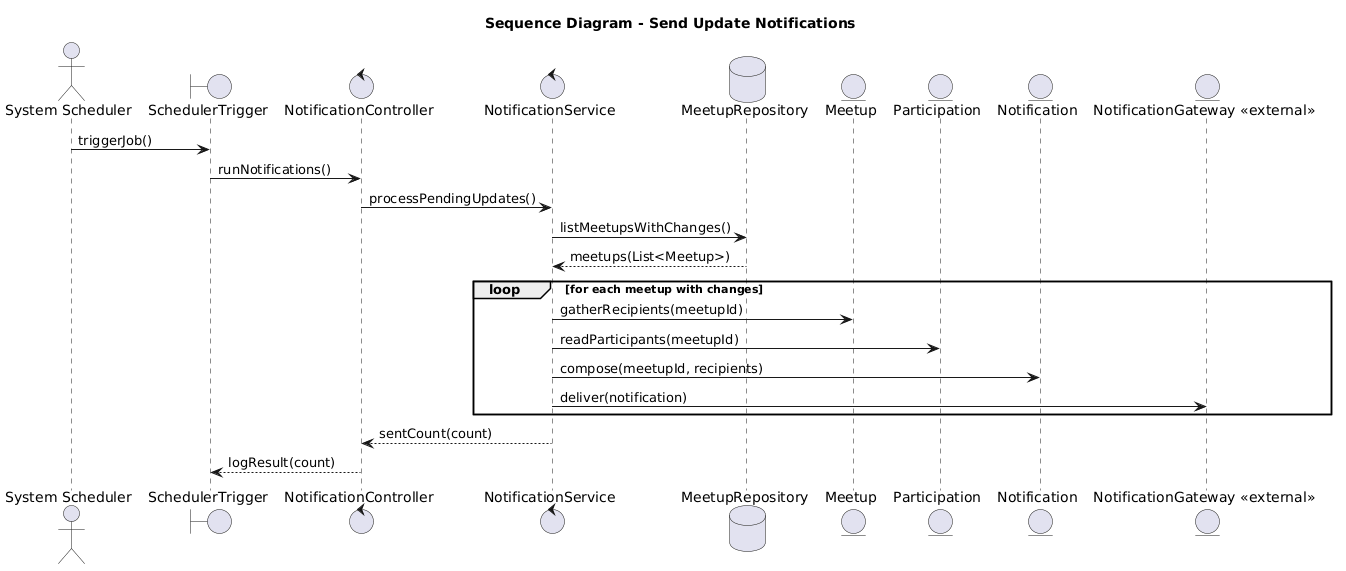

The diagram above was rendered by PlantUML. Its source (embedded in the PNG):
@startuml
title Sequence Diagram - Send Update Notifications
skinparam shadowing false
skinparam linetype ortho

actor Scheduler as "System Scheduler"
boundary SchedulerTrigger
control NotificationController
control NotificationService
database MeetupRepository
entity Meetup
entity Participation
entity Notification
entity NotificationGateway as "NotificationGateway <<external>>"

Scheduler -> SchedulerTrigger : triggerJob()
SchedulerTrigger -> NotificationController : runNotifications()

NotificationController -> NotificationService : processPendingUpdates()

NotificationService -> MeetupRepository : listMeetupsWithChanges()
MeetupRepository --> NotificationService : meetups(List<Meetup>)

loop for each meetup with changes
  NotificationService -> Meetup : gatherRecipients(meetupId)
  NotificationService -> Participation : readParticipants(meetupId)
  NotificationService -> Notification : compose(meetupId, recipients)
  NotificationService -> NotificationGateway : deliver(notification)
end

NotificationService --> NotificationController : sentCount(count)
NotificationController --> SchedulerTrigger : logResult(count)
@enduml